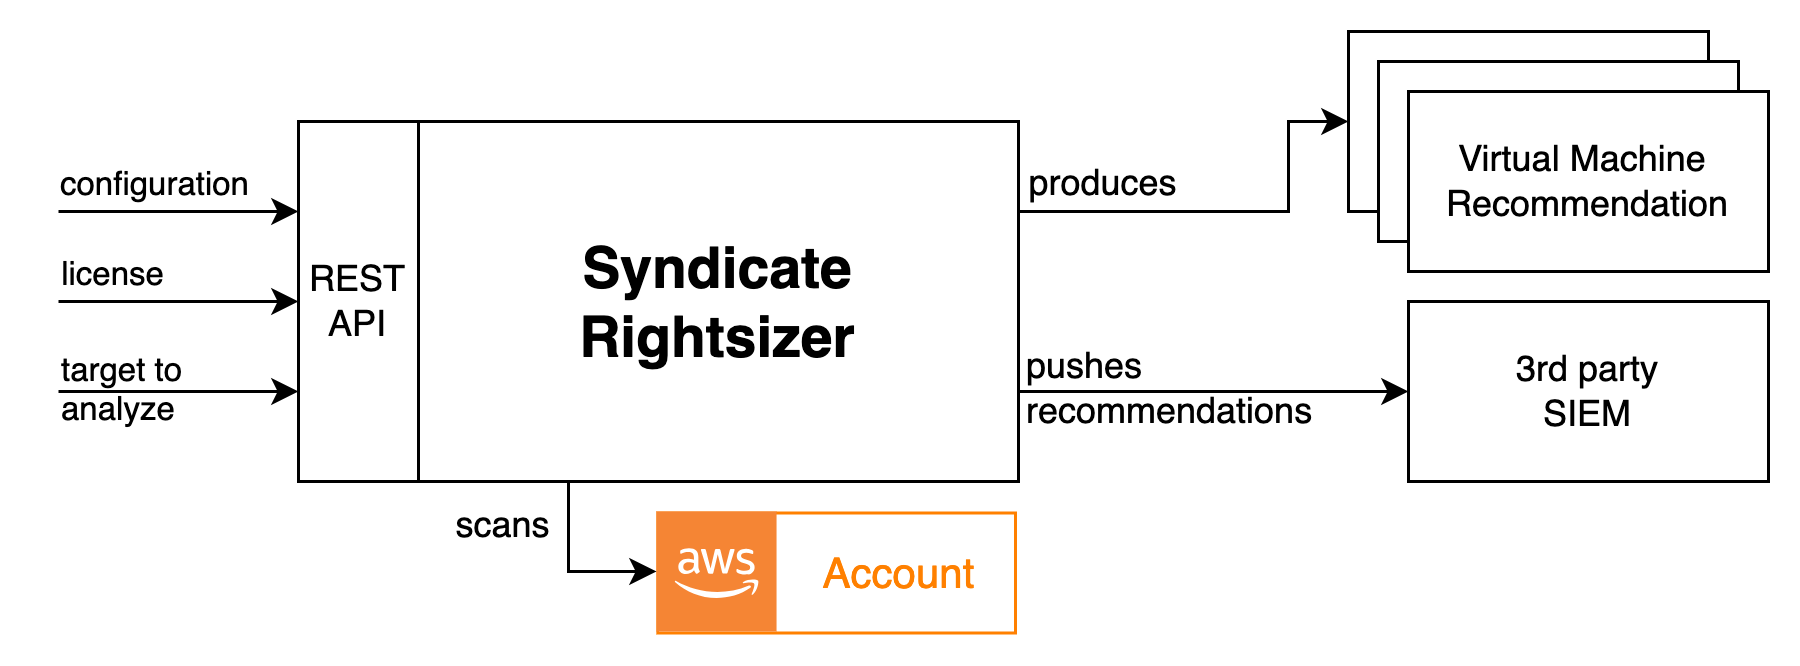

The diagram above was exported from draw.io. Its source (the exported page's mxGraphModel, read from the mxfile embedded in the PNG):
<mxGraphModel dx="1194" dy="790" grid="1" gridSize="10" guides="1" tooltips="1" connect="1" arrows="1" fold="1" page="1" pageScale="1" pageWidth="827" pageHeight="1169" math="0" shadow="0">
  <root>
    <mxCell id="0" />
    <mxCell id="1" parent="0" />
    <mxCell id="2" style="edgeStyle=orthogonalEdgeStyle;rounded=0;orthogonalLoop=1;jettySize=auto;html=1;exitX=1;exitY=0.25;exitDx=0;exitDy=0;entryX=0;entryY=0.5;entryDx=0;entryDy=0;" edge="1" source="6" target="11" parent="1">
      <mxGeometry relative="1" as="geometry">
        <Array as="points">
          <mxPoint x="538" y="160" />
          <mxPoint x="538" y="130" />
        </Array>
      </mxGeometry>
    </mxCell>
    <mxCell id="3" style="edgeStyle=orthogonalEdgeStyle;rounded=0;orthogonalLoop=1;jettySize=auto;html=1;exitX=1;exitY=0.75;exitDx=0;exitDy=0;entryX=0;entryY=0.5;entryDx=0;entryDy=0;" edge="1" source="6" target="14" parent="1">
      <mxGeometry relative="1" as="geometry" />
    </mxCell>
    <mxCell id="4" style="edgeStyle=orthogonalEdgeStyle;rounded=0;orthogonalLoop=1;jettySize=auto;html=1;exitX=0;exitY=0.25;exitDx=0;exitDy=0;startArrow=classic;startFill=1;endArrow=none;endFill=0;" edge="1" source="15" parent="1">
      <mxGeometry relative="1" as="geometry">
        <mxPoint x="128" y="160" as="targetPoint" />
        <mxPoint x="168" y="160" as="sourcePoint" />
      </mxGeometry>
    </mxCell>
    <mxCell id="5" value="configuration" style="edgeLabel;html=1;align=center;verticalAlign=middle;resizable=0;points=[];" connectable="0" vertex="1" parent="4">
      <mxGeometry x="0.2684" y="-3" relative="1" as="geometry">
        <mxPoint x="2" y="-7" as="offset" />
      </mxGeometry>
    </mxCell>
    <mxCell id="6" value="&lt;font style=&quot;font-size: 19px;&quot;&gt;&lt;b&gt;Syndicate&lt;/b&gt;&lt;/font&gt;&lt;div style=&quot;font-size: 19px;&quot;&gt;&lt;font style=&quot;font-size: 19px;&quot;&gt;&lt;b&gt;Rightsizer&lt;/b&gt;&lt;/font&gt;&lt;/div&gt;" style="rounded=0;whiteSpace=wrap;html=1;" vertex="1" parent="1">
      <mxGeometry x="248" y="130" width="200" height="120" as="geometry" />
    </mxCell>
    <mxCell id="7" value="" style="rounded=1;whiteSpace=wrap;html=1;strokeWidth=1;fillColor=none;arcSize=0;strokeColor=#FF8000;" vertex="1" parent="1">
      <mxGeometry x="327.78" y="260.5" width="119.22" height="40" as="geometry" />
    </mxCell>
    <mxCell id="8" style="edgeStyle=orthogonalEdgeStyle;rounded=0;orthogonalLoop=1;jettySize=auto;html=1;startArrow=classic;startFill=1;endArrow=none;endFill=0;" edge="1" source="9" parent="1">
      <mxGeometry relative="1" as="geometry">
        <mxPoint x="298" y="250" as="targetPoint" />
        <Array as="points">
          <mxPoint x="298" y="280" />
        </Array>
      </mxGeometry>
    </mxCell>
    <mxCell id="9" value="" style="outlineConnect=0;dashed=0;verticalLabelPosition=bottom;verticalAlign=top;align=center;html=1;shape=mxgraph.aws3.cloud_2;fillColor=#F58534;gradientColor=none;strokeColor=#FF8000;strokeWidth=2;aspect=fixed;" vertex="1" parent="1">
      <mxGeometry x="327.3499999999999" y="260" width="40" height="40" as="geometry" />
    </mxCell>
    <mxCell id="10" value="&lt;font color=&quot;#ff8000&quot; style=&quot;font-size: 14px&quot;&gt;Account&lt;/font&gt;" style="text;html=1;align=center;verticalAlign=middle;resizable=0;points=[];autosize=1;" vertex="1" parent="1">
      <mxGeometry x="372.9999999999999" y="265.5" width="70" height="30" as="geometry" />
    </mxCell>
    <mxCell id="11" value="" style="rounded=0;whiteSpace=wrap;html=1;" vertex="1" parent="1">
      <mxGeometry x="558" y="100" width="120" height="60" as="geometry" />
    </mxCell>
    <mxCell id="12" value="" style="rounded=0;whiteSpace=wrap;html=1;" vertex="1" parent="1">
      <mxGeometry x="568" y="110" width="120" height="60" as="geometry" />
    </mxCell>
    <mxCell id="13" value="Virtual Machine&amp;nbsp;&lt;br&gt;Recommendation" style="rounded=0;whiteSpace=wrap;html=1;" vertex="1" parent="1">
      <mxGeometry x="578" y="120" width="120" height="60" as="geometry" />
    </mxCell>
    <mxCell id="14" value="3rd party&lt;div&gt;SIEM&lt;/div&gt;" style="rounded=0;whiteSpace=wrap;html=1;" vertex="1" parent="1">
      <mxGeometry x="578" y="190" width="120" height="60" as="geometry" />
    </mxCell>
    <mxCell id="15" value="REST&lt;div&gt;API&lt;/div&gt;" style="rounded=0;whiteSpace=wrap;html=1;" vertex="1" parent="1">
      <mxGeometry x="208" y="130" width="40" height="120" as="geometry" />
    </mxCell>
    <mxCell id="16" style="edgeStyle=orthogonalEdgeStyle;rounded=0;orthogonalLoop=1;jettySize=auto;html=1;exitX=0;exitY=0.5;exitDx=0;exitDy=0;startArrow=classic;startFill=1;endArrow=none;endFill=0;" edge="1" source="15" parent="1">
      <mxGeometry relative="1" as="geometry">
        <mxPoint x="128" y="190" as="targetPoint" />
        <mxPoint x="188" y="180" as="sourcePoint" />
      </mxGeometry>
    </mxCell>
    <mxCell id="17" value="license" style="edgeLabel;html=1;align=center;verticalAlign=middle;resizable=0;points=[];" connectable="0" vertex="1" parent="16">
      <mxGeometry x="0.2684" y="-3" relative="1" as="geometry">
        <mxPoint x="-12" y="-7" as="offset" />
      </mxGeometry>
    </mxCell>
    <mxCell id="18" value="&lt;div style=&quot;text-align: left;&quot;&gt;&lt;span style=&quot;font-size: 11px; background-color: rgb(255, 255, 255);&quot;&gt;target to&lt;/span&gt;&lt;/div&gt;&lt;div style=&quot;text-align: left; font-size: 11px;&quot;&gt;&lt;font style=&quot;font-size: 11px;&quot;&gt;analyze&lt;/font&gt;&lt;br&gt;&lt;/div&gt;" style="text;html=1;align=center;verticalAlign=middle;resizable=0;points=[];autosize=1;strokeColor=none;fillColor=none;" vertex="1" parent="1">
      <mxGeometry x="119" y="199" width="60" height="40" as="geometry" />
    </mxCell>
    <mxCell id="19" style="edgeStyle=orthogonalEdgeStyle;rounded=0;orthogonalLoop=1;jettySize=auto;html=1;exitX=0;exitY=0.75;exitDx=0;exitDy=0;startArrow=classic;startFill=1;endArrow=none;endFill=0;" edge="1" source="15" parent="1">
      <mxGeometry relative="1" as="geometry">
        <mxPoint x="128" y="220" as="targetPoint" />
        <mxPoint x="198" y="219.89999999999998" as="sourcePoint" />
      </mxGeometry>
    </mxCell>
    <mxCell id="20" value="scans" style="text;html=1;align=center;verticalAlign=middle;resizable=0;points=[];autosize=1;strokeColor=none;fillColor=none;" vertex="1" parent="1">
      <mxGeometry x="251" y="250" width="50" height="30" as="geometry" />
    </mxCell>
    <mxCell id="21" value="produces" style="text;html=1;align=center;verticalAlign=middle;resizable=0;points=[];autosize=1;strokeColor=none;fillColor=none;" vertex="1" parent="1">
      <mxGeometry x="441" y="136" width="70" height="30" as="geometry" />
    </mxCell>
    <mxCell id="22" value="pushes&lt;div&gt;recommendations&lt;/div&gt;" style="text;html=1;align=left;verticalAlign=middle;resizable=0;points=[];autosize=1;strokeColor=none;fillColor=none;" vertex="1" parent="1">
      <mxGeometry x="449" y="199" width="120" height="40" as="geometry" />
    </mxCell>
  </root>
</mxGraphModel>